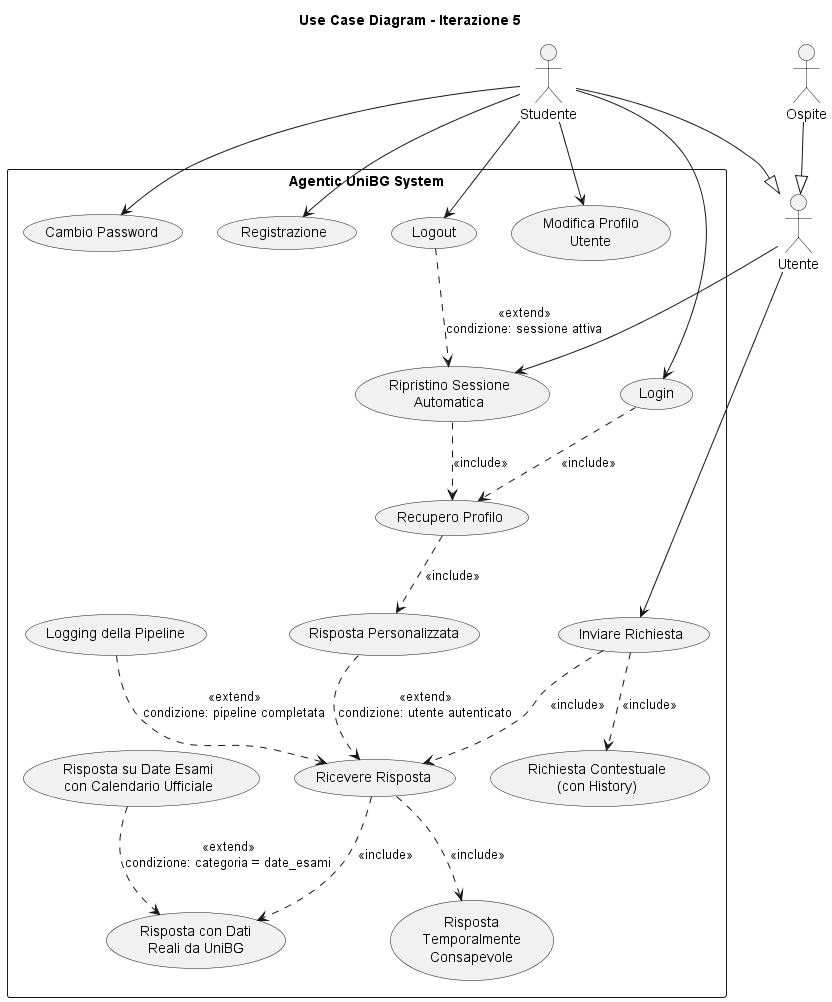

The diagram above was rendered by PlantUML. Its source (embedded in the PNG):
@startuml
title Use Case Diagram - Iterazione 5

' Attore base in alto, specializzazione sotto
actor "Utente" as User
actor "Studente" as Student
actor "Ospite" as Guest

Student --|> User
Guest  --|> User

rectangle "Agentic UniBG System" {

  usecase "Registrazione" as UC1
  usecase "Login" as UC2
  usecase "Inviare Richiesta" as UC4
  usecase "Ricevere Risposta" as UC5
  usecase "Recupero Profilo" as UC6
  usecase "Risposta Personalizzata" as UC7
  usecase "Ripristino Sessione\nAutomatica" as UC8
  usecase "Logout" as UC9
  usecase "Richiesta Contestuale\n(con History)" as UC10
  usecase "Risposta con Dati\nReali da UniBG" as UC11
  usecase "Logging della Pipeline" as UC12
  usecase "Risposta su Date Esami\ncon Calendario Ufficiale" as UC13
  usecase "Modifica Profilo\nUtente" as UC14
  usecase "Cambio Password" as UC15
  usecase "Risposta\nTemporalmente\nConsapevole" as UC16
}

' --- Associazioni dirette ---
Student --> UC1
Student --> UC2
Student --> UC9
Student --> UC14
Student --> UC15
User    --> UC4
User    --> UC8

' --- Include ---
UC2  ..> UC6  : <<include>>
UC4  ..> UC5  : <<include>>
UC4  ..> UC10 : <<include>>
UC6  ..> UC7  : <<include>>
UC8  ..> UC6  : <<include>>
UC5  ..> UC11 : <<include>>
UC5  ..> UC16 : <<include>>

' --- Extend ---
UC7  ..> UC5  : <<extend>>\ncondizione: utente autenticato
UC9  ..> UC8  : <<extend>>\ncondizione: sessione attiva
UC13 ..> UC11 : <<extend>>\ncondizione: categoria = date_esami
UC12 ..> UC5  : <<extend>>\ncondizione: pipeline completata

@enduml